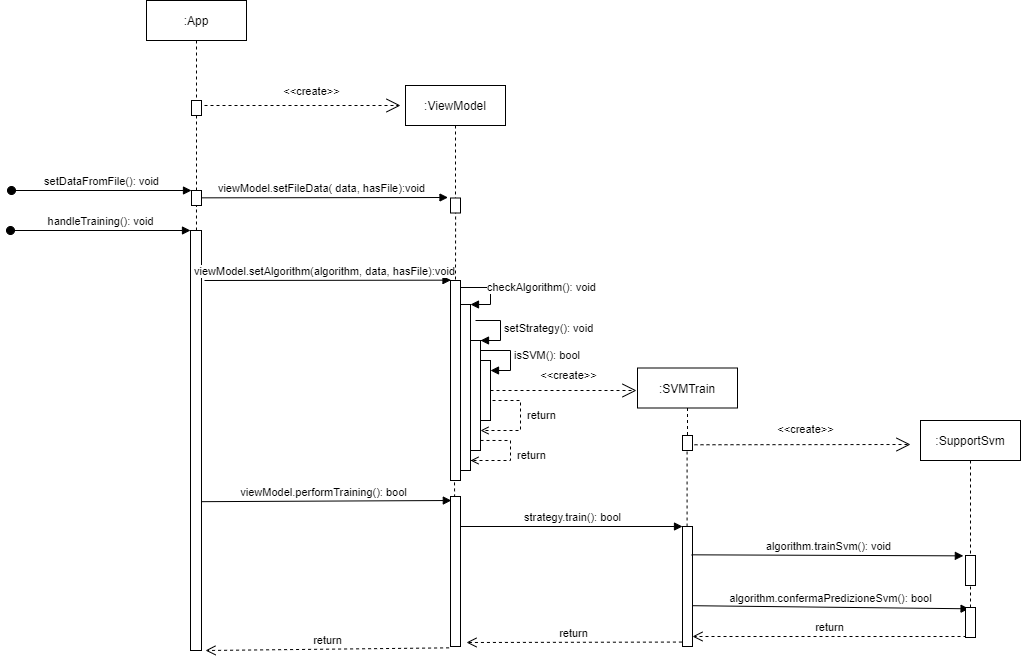

The diagram above was exported from draw.io. Its source (the exported page's mxGraphModel, read from the mxfile embedded in the PNG):
<mxGraphModel dx="1447" dy="740" grid="1" gridSize="10" guides="1" tooltips="1" connect="1" arrows="1" fold="1" page="1" pageScale="1" pageWidth="827" pageHeight="1169" math="0" shadow="0">
  <root>
    <mxCell id="0" />
    <mxCell id="1" parent="0" />
    <mxCell id="7jeP3Ucq_n1z61SE7vfN-1" value="" style="html=1;points=[];perimeter=orthogonalPerimeter;" vertex="1" parent="1">
      <mxGeometry x="660" y="390" width="11" height="420" as="geometry" />
    </mxCell>
    <mxCell id="7jeP3Ucq_n1z61SE7vfN-2" value="" style="html=1;points=[];perimeter=orthogonalPerimeter;" vertex="1" parent="1">
      <mxGeometry x="920" y="440" width="10" height="200" as="geometry" />
    </mxCell>
    <mxCell id="7jeP3Ucq_n1z61SE7vfN-4" value=":App" style="shape=umlLifeline;perimeter=lifelinePerimeter;whiteSpace=wrap;html=1;container=1;collapsible=0;recursiveResize=0;outlineConnect=0;" vertex="1" parent="1">
      <mxGeometry x="616" y="160" width="100" height="100" as="geometry" />
    </mxCell>
    <mxCell id="7jeP3Ucq_n1z61SE7vfN-5" value="handleTraining(): void" style="html=1;verticalAlign=bottom;startArrow=oval;endArrow=block;startSize=8;" edge="1" parent="1">
      <mxGeometry relative="1" as="geometry">
        <mxPoint x="480" y="390" as="sourcePoint" />
        <mxPoint x="660" y="390" as="targetPoint" />
      </mxGeometry>
    </mxCell>
    <mxCell id="7jeP3Ucq_n1z61SE7vfN-6" value="" style="html=1;points=[];perimeter=orthogonalPerimeter;" vertex="1" parent="1">
      <mxGeometry x="930" y="464" width="10" height="166" as="geometry" />
    </mxCell>
    <mxCell id="7jeP3Ucq_n1z61SE7vfN-7" value="checkAlgorithm(): void" style="edgeStyle=orthogonalEdgeStyle;html=1;align=left;spacingLeft=2;endArrow=block;rounded=0;entryX=1;entryY=0;exitX=1;exitY=0.143;exitDx=0;exitDy=0;exitPerimeter=0;" edge="1" parent="1" source="7jeP3Ucq_n1z61SE7vfN-2" target="7jeP3Ucq_n1z61SE7vfN-6">
      <mxGeometry relative="1" as="geometry">
        <mxPoint x="935" y="460" as="sourcePoint" />
        <Array as="points">
          <mxPoint x="960" y="447" />
          <mxPoint x="960" y="464" />
        </Array>
      </mxGeometry>
    </mxCell>
    <mxCell id="7jeP3Ucq_n1z61SE7vfN-8" value="" style="html=1;points=[];perimeter=orthogonalPerimeter;" vertex="1" parent="1">
      <mxGeometry x="940" y="500" width="10" height="110" as="geometry" />
    </mxCell>
    <mxCell id="7jeP3Ucq_n1z61SE7vfN-9" value="setStrategy(): void" style="edgeStyle=orthogonalEdgeStyle;html=1;align=left;spacingLeft=2;endArrow=block;rounded=0;entryX=1;entryY=0;" edge="1" parent="1" target="7jeP3Ucq_n1z61SE7vfN-8">
      <mxGeometry relative="1" as="geometry">
        <mxPoint x="945" y="480" as="sourcePoint" />
        <Array as="points">
          <mxPoint x="970" y="480" />
          <mxPoint x="970" y="500" />
          <mxPoint x="950" y="500" />
        </Array>
      </mxGeometry>
    </mxCell>
    <mxCell id="7jeP3Ucq_n1z61SE7vfN-10" value="isSVM(): bool" style="edgeStyle=orthogonalEdgeStyle;html=1;align=left;spacingLeft=2;endArrow=block;rounded=0;" edge="1" parent="1" source="7jeP3Ucq_n1z61SE7vfN-8">
      <mxGeometry relative="1" as="geometry">
        <mxPoint x="955" y="560" as="sourcePoint" />
        <Array as="points">
          <mxPoint x="980" y="510" />
          <mxPoint x="980" y="530" />
        </Array>
        <mxPoint x="960" y="530" as="targetPoint" />
      </mxGeometry>
    </mxCell>
    <mxCell id="7jeP3Ucq_n1z61SE7vfN-11" value=":SVMTrain" style="shape=umlLifeline;perimeter=lifelinePerimeter;whiteSpace=wrap;html=1;container=1;collapsible=0;recursiveResize=0;outlineConnect=0;" vertex="1" parent="1">
      <mxGeometry x="1107" y="527.5" width="100" height="72.5" as="geometry" />
    </mxCell>
    <mxCell id="7jeP3Ucq_n1z61SE7vfN-12" value="" style="html=1;points=[];perimeter=orthogonalPerimeter;" vertex="1" parent="1">
      <mxGeometry x="1152" y="686" width="10" height="120" as="geometry" />
    </mxCell>
    <mxCell id="7jeP3Ucq_n1z61SE7vfN-13" value="&amp;lt;&amp;lt;create&amp;gt;&amp;gt;" style="endArrow=open;endSize=12;dashed=1;html=1;exitX=1;exitY=0.5;exitDx=0;exitDy=0;exitPerimeter=0;" edge="1" parent="1" source="7jeP3Ucq_n1z61SE7vfN-25">
      <mxGeometry x="0.0753" y="15" width="160" relative="1" as="geometry">
        <mxPoint x="976" y="550" as="sourcePoint" />
        <mxPoint x="1106" y="550" as="targetPoint" />
        <mxPoint as="offset" />
      </mxGeometry>
    </mxCell>
    <mxCell id="7jeP3Ucq_n1z61SE7vfN-14" value=":SupportSvm" style="shape=umlLifeline;perimeter=lifelinePerimeter;whiteSpace=wrap;html=1;container=1;collapsible=0;recursiveResize=0;outlineConnect=0;" vertex="1" parent="1">
      <mxGeometry x="1390" y="580" width="100" height="190" as="geometry" />
    </mxCell>
    <mxCell id="7jeP3Ucq_n1z61SE7vfN-15" value="" style="html=1;points=[];perimeter=orthogonalPerimeter;" vertex="1" parent="7jeP3Ucq_n1z61SE7vfN-14">
      <mxGeometry x="45" y="135" width="10" height="30" as="geometry" />
    </mxCell>
    <mxCell id="7jeP3Ucq_n1z61SE7vfN-16" value="return" style="html=1;verticalAlign=bottom;endArrow=open;dashed=1;endSize=8;" edge="1" parent="1" target="7jeP3Ucq_n1z61SE7vfN-12">
      <mxGeometry relative="1" as="geometry">
        <mxPoint x="1436" y="796" as="sourcePoint" />
        <mxPoint x="1230" y="796" as="targetPoint" />
      </mxGeometry>
    </mxCell>
    <mxCell id="7jeP3Ucq_n1z61SE7vfN-17" value="return" style="html=1;verticalAlign=bottom;endArrow=open;dashed=1;endSize=8;exitX=-0.057;exitY=0.963;exitDx=0;exitDy=0;exitPerimeter=0;" edge="1" parent="1" source="7jeP3Ucq_n1z61SE7vfN-12">
      <mxGeometry relative="1" as="geometry">
        <mxPoint x="1145" y="885" as="sourcePoint" />
        <mxPoint x="936" y="802" as="targetPoint" />
      </mxGeometry>
    </mxCell>
    <mxCell id="7jeP3Ucq_n1z61SE7vfN-18" value="return" style="html=1;verticalAlign=bottom;endArrow=open;dashed=1;endSize=8;exitX=-0.143;exitY=1.009;exitDx=0;exitDy=0;exitPerimeter=0;" edge="1" parent="1" source="7jeP3Ucq_n1z61SE7vfN-28">
      <mxGeometry relative="1" as="geometry">
        <mxPoint x="920" y="910" as="sourcePoint" />
        <mxPoint x="675" y="810" as="targetPoint" />
      </mxGeometry>
    </mxCell>
    <mxCell id="7jeP3Ucq_n1z61SE7vfN-19" value="algorithm.trainSvm(): void" style="html=1;verticalAlign=bottom;endArrow=block;entryX=-0.214;entryY=0.012;entryDx=0;entryDy=0;entryPerimeter=0;exitX=0.917;exitY=0.236;exitDx=0;exitDy=0;exitPerimeter=0;" edge="1" parent="1" source="7jeP3Ucq_n1z61SE7vfN-12" target="7jeP3Ucq_n1z61SE7vfN-15">
      <mxGeometry width="80" relative="1" as="geometry">
        <mxPoint x="1170" y="716" as="sourcePoint" />
        <mxPoint x="1350" y="726" as="targetPoint" />
      </mxGeometry>
    </mxCell>
    <mxCell id="7jeP3Ucq_n1z61SE7vfN-20" value="algorithm.confermaPredizioneSvm(): bool" style="html=1;verticalAlign=bottom;endArrow=block;entryX=0.357;entryY=0.043;entryDx=0;entryDy=0;entryPerimeter=0;exitX=1;exitY=0.66;exitDx=0;exitDy=0;exitPerimeter=0;" edge="1" parent="1" source="7jeP3Ucq_n1z61SE7vfN-12" target="7jeP3Ucq_n1z61SE7vfN-30">
      <mxGeometry width="80" relative="1" as="geometry">
        <mxPoint x="1162" y="768" as="sourcePoint" />
        <mxPoint x="1380" y="766" as="targetPoint" />
      </mxGeometry>
    </mxCell>
    <mxCell id="7jeP3Ucq_n1z61SE7vfN-21" value="&amp;lt;&amp;lt;create&amp;gt;&amp;gt;" style="endArrow=open;endSize=12;dashed=1;html=1;" edge="1" parent="1">
      <mxGeometry x="0.0753" y="15" width="160" relative="1" as="geometry">
        <mxPoint x="1152" y="604.29" as="sourcePoint" />
        <mxPoint x="1380" y="604" as="targetPoint" />
        <mxPoint as="offset" />
      </mxGeometry>
    </mxCell>
    <mxCell id="7jeP3Ucq_n1z61SE7vfN-22" value="viewModel.setAlgorithm(algorithm, data, hasFile):void" style="html=1;verticalAlign=bottom;endArrow=block;entryX=-0.25;entryY=0.129;entryDx=0;entryDy=0;entryPerimeter=0;" edge="1" parent="1">
      <mxGeometry x="-0.025" width="80" relative="1" as="geometry">
        <mxPoint x="674" y="440" as="sourcePoint" />
        <mxPoint x="920.5" y="439.6600000000002" as="targetPoint" />
        <mxPoint as="offset" />
      </mxGeometry>
    </mxCell>
    <mxCell id="7jeP3Ucq_n1z61SE7vfN-23" value="viewModel.performTraining(): bool" style="html=1;verticalAlign=bottom;endArrow=block;entryX=0.083;entryY=0.111;entryDx=0;entryDy=0;entryPerimeter=0;" edge="1" parent="1">
      <mxGeometry x="-0.025" width="80" relative="1" as="geometry">
        <mxPoint x="671" y="661.1700000000001" as="sourcePoint" />
        <mxPoint x="920.8300000000002" y="660" as="targetPoint" />
        <mxPoint as="offset" />
      </mxGeometry>
    </mxCell>
    <mxCell id="7jeP3Ucq_n1z61SE7vfN-24" value="strategy.train(): bool" style="html=1;verticalAlign=bottom;endArrow=block;" edge="1" parent="1" target="7jeP3Ucq_n1z61SE7vfN-12">
      <mxGeometry width="80" relative="1" as="geometry">
        <mxPoint x="930" y="686" as="sourcePoint" />
        <mxPoint x="1120" y="656" as="targetPoint" />
      </mxGeometry>
    </mxCell>
    <mxCell id="7jeP3Ucq_n1z61SE7vfN-25" value="" style="html=1;points=[];perimeter=orthogonalPerimeter;" vertex="1" parent="1">
      <mxGeometry x="950" y="520" width="10" height="60" as="geometry" />
    </mxCell>
    <mxCell id="7jeP3Ucq_n1z61SE7vfN-26" value=":ViewModel" style="shape=umlLifeline;perimeter=lifelinePerimeter;whiteSpace=wrap;html=1;container=1;collapsible=0;recursiveResize=0;outlineConnect=0;" vertex="1" parent="1">
      <mxGeometry x="875" y="245" width="100" height="120" as="geometry" />
    </mxCell>
    <mxCell id="7jeP3Ucq_n1z61SE7vfN-42" value="&amp;lt;&amp;lt;create&amp;gt;&amp;gt;" style="endArrow=open;endSize=12;dashed=1;html=1;" edge="1" parent="7jeP3Ucq_n1z61SE7vfN-26">
      <mxGeometry x="0.0955" y="14" width="160" relative="1" as="geometry">
        <mxPoint x="-201" y="20" as="sourcePoint" />
        <mxPoint x="-5" y="20" as="targetPoint" />
        <mxPoint as="offset" />
      </mxGeometry>
    </mxCell>
    <mxCell id="7jeP3Ucq_n1z61SE7vfN-27" value="" style="endArrow=none;dashed=1;html=1;exitX=0.41;exitY=0.006;exitDx=0;exitDy=0;exitPerimeter=0;" edge="1" parent="1" source="7jeP3Ucq_n1z61SE7vfN-28">
      <mxGeometry width="50" height="50" relative="1" as="geometry">
        <mxPoint x="924" y="650" as="sourcePoint" />
        <mxPoint x="924" y="640" as="targetPoint" />
      </mxGeometry>
    </mxCell>
    <mxCell id="7jeP3Ucq_n1z61SE7vfN-28" value="" style="html=1;points=[];perimeter=orthogonalPerimeter;" vertex="1" parent="1">
      <mxGeometry x="920" y="656" width="10" height="150" as="geometry" />
    </mxCell>
    <mxCell id="7jeP3Ucq_n1z61SE7vfN-29" value="" style="html=1;points=[];perimeter=orthogonalPerimeter;" vertex="1" parent="1">
      <mxGeometry x="1152" y="595" width="10" height="15" as="geometry" />
    </mxCell>
    <mxCell id="7jeP3Ucq_n1z61SE7vfN-30" value="" style="html=1;points=[];perimeter=orthogonalPerimeter;" vertex="1" parent="1">
      <mxGeometry x="1435" y="767" width="10" height="30" as="geometry" />
    </mxCell>
    <mxCell id="7jeP3Ucq_n1z61SE7vfN-31" value="" style="endArrow=none;dashed=1;html=1;" edge="1" parent="1" source="7jeP3Ucq_n1z61SE7vfN-12">
      <mxGeometry width="50" height="50" relative="1" as="geometry">
        <mxPoint x="1156.29" y="650" as="sourcePoint" />
        <mxPoint x="1156.58" y="610" as="targetPoint" />
      </mxGeometry>
    </mxCell>
    <mxCell id="7jeP3Ucq_n1z61SE7vfN-32" value="&amp;nbsp;return" style="edgeStyle=orthogonalEdgeStyle;html=1;align=left;spacingLeft=2;endArrow=open;rounded=0;dashed=1;endFill=0;" edge="1" parent="1" target="7jeP3Ucq_n1z61SE7vfN-8">
      <mxGeometry relative="1" as="geometry">
        <mxPoint x="959.9999999999998" y="570.0044827586207" as="sourcePoint" />
        <Array as="points">
          <mxPoint x="960" y="560" />
          <mxPoint x="990" y="560" />
          <mxPoint x="990" y="590" />
        </Array>
        <mxPoint x="969.9999999999998" y="589.97" as="targetPoint" />
      </mxGeometry>
    </mxCell>
    <mxCell id="7jeP3Ucq_n1z61SE7vfN-33" value="&amp;nbsp;return" style="edgeStyle=orthogonalEdgeStyle;html=1;align=left;spacingLeft=2;endArrow=open;rounded=0;dashed=1;endFill=0;" edge="1" parent="1">
      <mxGeometry relative="1" as="geometry">
        <mxPoint x="949.9999999999998" y="599.9744827586208" as="sourcePoint" />
        <Array as="points">
          <mxPoint x="980" y="600" />
          <mxPoint x="980" y="620" />
          <mxPoint x="940" y="620" />
        </Array>
        <mxPoint x="940" y="620" as="targetPoint" />
      </mxGeometry>
    </mxCell>
    <mxCell id="7jeP3Ucq_n1z61SE7vfN-38" value="" style="endArrow=none;dashed=1;html=1;entryX=0.498;entryY=0.989;entryDx=0;entryDy=0;entryPerimeter=0;" edge="1" parent="1" source="7jeP3Ucq_n1z61SE7vfN-1" target="7jeP3Ucq_n1z61SE7vfN-37">
      <mxGeometry width="50" height="50" relative="1" as="geometry">
        <mxPoint x="664.98" y="390" as="sourcePoint" />
        <mxPoint x="664.98" y="174.83500000000004" as="targetPoint" />
      </mxGeometry>
    </mxCell>
    <mxCell id="7jeP3Ucq_n1z61SE7vfN-37" value="" style="html=1;points=[];perimeter=orthogonalPerimeter;" vertex="1" parent="1">
      <mxGeometry x="661" y="350" width="10" height="15" as="geometry" />
    </mxCell>
    <mxCell id="7jeP3Ucq_n1z61SE7vfN-36" value="setDataFromFile(): void" style="html=1;verticalAlign=bottom;startArrow=oval;endArrow=block;startSize=8;" edge="1" parent="1">
      <mxGeometry relative="1" as="geometry">
        <mxPoint x="481" y="350" as="sourcePoint" />
        <mxPoint x="661" y="350" as="targetPoint" />
      </mxGeometry>
    </mxCell>
    <mxCell id="7jeP3Ucq_n1z61SE7vfN-39" value="viewModel.setFileData( data, hasFile):void" style="html=1;verticalAlign=bottom;endArrow=block;entryX=-0.25;entryY=0.129;entryDx=0;entryDy=0;entryPerimeter=0;" edge="1" parent="1">
      <mxGeometry x="-0.025" width="80" relative="1" as="geometry">
        <mxPoint x="671" y="357.34000000000003" as="sourcePoint" />
        <mxPoint x="917.5" y="357.0000000000002" as="targetPoint" />
        <mxPoint as="offset" />
      </mxGeometry>
    </mxCell>
    <mxCell id="7jeP3Ucq_n1z61SE7vfN-40" value="" style="html=1;points=[];perimeter=orthogonalPerimeter;" vertex="1" parent="1">
      <mxGeometry x="920" y="357.5" width="10" height="15" as="geometry" />
    </mxCell>
    <mxCell id="7jeP3Ucq_n1z61SE7vfN-41" value="" style="html=1;points=[];perimeter=orthogonalPerimeter;" vertex="1" parent="1">
      <mxGeometry x="661" y="260" width="10" height="15" as="geometry" />
    </mxCell>
    <mxCell id="7jeP3Ucq_n1z61SE7vfN-44" value="" style="endArrow=none;dashed=1;html=1;" edge="1" parent="1" source="7jeP3Ucq_n1z61SE7vfN-37" target="7jeP3Ucq_n1z61SE7vfN-41">
      <mxGeometry width="50" height="50" relative="1" as="geometry">
        <mxPoint x="665" y="350" as="sourcePoint" />
        <mxPoint x="665" y="174" as="targetPoint" />
      </mxGeometry>
    </mxCell>
    <mxCell id="7jeP3Ucq_n1z61SE7vfN-46" value="" style="endArrow=none;dashed=1;html=1;entryX=0.51;entryY=0.989;entryDx=0;entryDy=0;entryPerimeter=0;" edge="1" parent="1" target="7jeP3Ucq_n1z61SE7vfN-40">
      <mxGeometry width="50" height="50" relative="1" as="geometry">
        <mxPoint x="925" y="439" as="sourcePoint" />
        <mxPoint x="930" y="380" as="targetPoint" />
      </mxGeometry>
    </mxCell>
  </root>
</mxGraphModel>